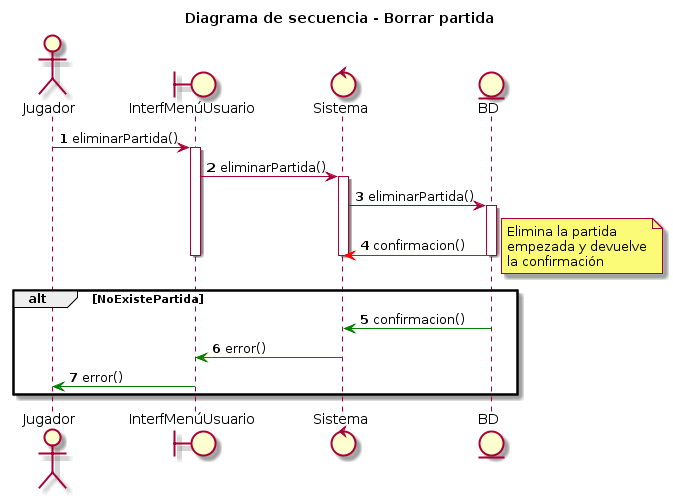

The diagram above was rendered by PlantUML. Its source (embedded in the PNG):
@startuml
title Diagrama de secuencia - Borrar partida
autonumber
actor Jugador
boundary InterfMenúUsuario
control Sistema
entity BD

Jugador -> InterfMenúUsuario : eliminarPartida()
activate InterfMenúUsuario
InterfMenúUsuario -> Sistema : eliminarPartida()
activate Sistema
Sistema -> BD : eliminarPartida()
activate BD
BD -[#red]> Sistema : confirmacion()
note right 
Elimina la partida
empezada y devuelve
la confirmación
end note


deactivate BD
deactivate Sistema
deactivate InterfMenúUsuario
alt NoExistePartida
BD -[#green]> Sistema : confirmacion()
Sistema -[#green]> InterfMenúUsuario : error()
InterfMenúUsuario -[#green]> Jugador : error()
end
@enduml